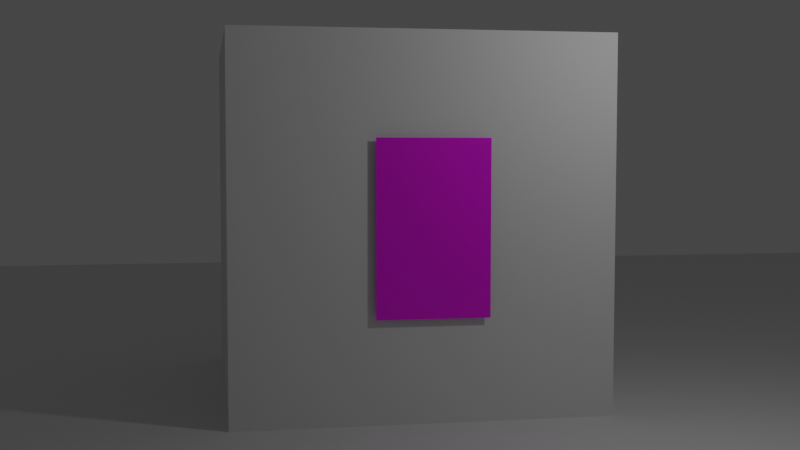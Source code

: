 # Source: fakeIntUVmethod.blend  (saved by Blender 2.80.74; exported with 4.5.12 LTS)
import bpy
from mathutils import Matrix  # noqa: F401  (used for matrix-valued properties, if any)

bpy.ops.wm.read_factory_settings(use_empty=True)
scene = bpy.context.scene
scene.name = 'Scene'

# ---- collections
col_collection = bpy.data.collections.new('Collection'); scene.collection.children.link(col_collection)

# ---- images (referenced by path relative to the original .blend; pixels are not part of the script)
import os
ASSET_DIR = os.environ.get("B2B_ASSET_DIR", "")  # directory of the original .blend (textures are referenced by path, not embedded)
HERE = os.path.dirname(os.path.abspath(__file__))  # packed textures are extracted next to this script under _unpacked/

def load_image(name, relpath, width, height, colorspace="sRGB"):
    """Load a texture the original file referenced (path relative to the .blend, or extracted next to this script)."""
    p = next((c for c in (os.path.join(HERE, relpath), os.path.join(ASSET_DIR, relpath)) if relpath and os.path.exists(c)), "")
    if p:
        img = bpy.data.images.load(p, check_existing=True)
        img.name = name
    else:  # same state as the original file: an image datablock whose file is absent (Cycles renders it pink)
        img = bpy.data.images.new(name, width, height)
        img.source = "FILE"
        img.filepath = "//" + (relpath or name)
    img.colorspace_settings.name = colorspace
    return img
img_one_room_apartment_jpg = load_image('one-room-apartment.jpg', 'one-room-apartment.jpg', 1024, 1024, 'sRGB')

# ---- materials (node trees are filled in below, after node groups)
mat_window = bpy.data.materials.new('Window')
mat_window.use_transparent_shadow = False

# ---- material node trees
mat_window.use_nodes = True; mat_window.node_tree.nodes.clear()
_N = mat_window.node_tree.nodes; _L = mat_window.node_tree.links
n0 = _N.new('ShaderNodeOutputMaterial'); n0.name = 'Material Output'; n0.location = (300, 300)
n1 = _N.new('ShaderNodeBsdfPrincipled'); n1.name = 'Principled BSDF'; n1.location = (10, 300)
n1.distribution = 'GGX'
n1.subsurface_method = 'BURLEY'
n1.inputs[2].default_value = 0.3
n1.inputs[3].default_value = 1.45
n1.inputs[27].default_value = (0.0, 0.0, 0.0, 1.0)
n1.inputs[28].default_value = 1.0
n2 = _N.new('ShaderNodeMapping'); n2.name = 'Mapping'; n2.location = (-643, 258)
n3 = _N.new('ShaderNodeTexCoord'); n3.name = 'Texture Coordinate'; n3.location = (-843, 241)
n4 = _N.new('ShaderNodeTexImage'); n4.name = 'Image Texture'; n4.location = (-343, 229)
n4.image = img_one_room_apartment_jpg
_L.new(n1.outputs[0], n0.inputs[0])
_L.new(n4.outputs[0], n1.inputs[0])
_L.new(n2.outputs[0], n4.inputs[0])
_L.new(n3.outputs[2], n2.inputs[0])
n0.is_active_output = True

# ---- world
world_world = bpy.data.worlds.new('World'); scene.world = world_world
world_world.use_nodes = True; world_world.node_tree.nodes.clear()
_N = world_world.node_tree.nodes; _L = world_world.node_tree.links
n0 = _N.new('ShaderNodeOutputWorld'); n0.name = 'World Output'; n0.location = (300, 300)
n1 = _N.new('ShaderNodeBackground'); n1.name = 'Background'; n1.location = (10, 300)
n1.inputs[0].default_value = (0.05088, 0.05088, 0.05088, 1.0)
_L.new(n1.outputs[0], n0.inputs[0])
n0.is_active_output = True
world_world.color = (0.05088, 0.05088, 0.05088)
world_world.use_sun_shadow = False
world_world.sun_shadow_jitter_overblur = 0.0

# ---- cameras
cam_camera = bpy.data.cameras.new('Camera')
cam_camera.passepartout_alpha = 1.0

# ---- lights
light_point = bpy.data.lights.new('Point', 'POINT')
light_point.transmission_factor = 0.0
light_point.energy = 188.0
light_point.shadow_soft_size = 0.25
light_point.shadow_maximum_resolution = 0.006
light_point.use_absolute_resolution = True

# ---- meshes
me_window = bpy.data.meshes.new('Window')
me_window.from_pydata([(-1.55, -1.0, 0.0), (1.55, -1.0, 0.0), (-1.55, 1.0, 0.0), (1.55, 1.0, 0.0)], [], [(0, 1, 3, 2)])
_uv = me_window.uv_layers.new(name='UVMap')
_uv.uv.foreach_set('vector', [0.3455, 0.7312, 0.3455, 0.2887, 0.5144, 0.2887, 0.5144, 0.7312])
_ca = me_window.color_attributes.new('Col', 'BYTE_COLOR', 'CORNER')
_ca.data.foreach_set('color', [1.0, 1.0, 1.0, 1.0, 1.0, 1.0, 1.0, 1.0, 1.0, 1.0, 1.0, 1.0, 1.0, 1.0, 1.0, 1.0])
me_window.materials.append(mat_window)
me_window.use_remesh_preserve_volume = False
me_window.use_remesh_preserve_attributes = False
me_window.use_mirror_vertex_groups = False
me_window.update()
me_cube_001 = bpy.data.meshes.new('Cube.001')
me_cube_001.from_pydata([(-3.39, -3.39, 0.0), (-3.39, -3.39, 6.779), (-3.39, 3.39, 0.0), (-3.39, 3.39, 6.779), (3.39, -3.39, 0.0), (3.39, -3.39, 6.779), (3.39, 3.39, 0.0), (3.39, 3.39, 6.779)], [], [(0, 1, 3, 2), (2, 3, 7, 6), (6, 7, 5, 4), (4, 5, 1, 0), (2, 6, 4, 0), (7, 3, 1, 5)])
_uv = me_cube_001.uv_layers.new(name='UVMap')
_uv.uv.foreach_set('vector', [0.375, 0.0, 0.625, 0.0, 0.625, 0.25, 0.375, 0.25, 0.375, 0.25, 0.625, 0.25, 0.625, 0.5, 0.375, 0.5, 0.375, 0.5, 0.625, 0.5, 0.625, 0.75, 0.375, 0.75, 0.375, 0.75, 0.625, 0.75, 0.625, 1.0, 0.375, 1.0, 0.125, 0.5, 0.375, 0.5, 0.375, 0.75, 0.125, 0.75, 0.625, 0.5, 0.875, 0.5, 0.875, 0.75, 0.625, 0.75])
me_cube_001.use_remesh_preserve_volume = False
me_cube_001.use_remesh_preserve_attributes = False
me_cube_001.use_mirror_vertex_groups = False
me_cube_001.update()
me_plane = bpy.data.meshes.new('Plane')
me_plane.from_pydata([(-25.13, -25.13, 0.0), (25.13, -25.13, 0.0), (-25.13, 25.13, 0.0), (25.13, 25.13, 0.0)], [], [(0, 1, 3, 2)])
_uv = me_plane.uv_layers.new(name='UVMap')
_uv.uv.foreach_set('vector', [0.0, 0.0, 1.0, 0.0, 1.0, 1.0, 0.0, 1.0])
me_plane.use_remesh_preserve_volume = False
me_plane.use_remesh_preserve_attributes = False
me_plane.use_mirror_vertex_groups = False
me_plane.update()

# ---- objects
ob_window = bpy.data.objects.new('Window', me_window)
ob_camera = bpy.data.objects.new('Camera', cam_camera)
ob_cube = bpy.data.objects.new('Cube', me_cube_001)
ob_plane = bpy.data.objects.new('Plane', me_plane)
ob_point = bpy.data.objects.new('Point', light_point)

# ---- transforms, parenting, visibility, modifiers, constraints
ob_window.location = (4.529, 2.09, 3.392)
ob_window.rotation_euler = (1.571, 1.571, 0.0)
ob_window.lineart.crease_threshold = 0.0
ob_camera.location = (0.6768, -16.41, 4.74)
ob_camera.rotation_euler = (1.503, -0.0005351, -0.1745)
ob_camera.lineart.crease_threshold = 0.0
ob_cube.location = (4.429, 5.591, 2.384e-07)
ob_cube.rotation_euler = (0.0, -0.0, -1.571)
ob_cube.lineart.crease_threshold = 0.0
ob_plane.location = (4.429, 5.591, 2.384e-07)
ob_plane.rotation_euler = (0.0, -0.0, -1.571)
ob_plane.lineart.crease_threshold = 0.0
ob_point.location = (8.329, -2.023, 7.277)
ob_point.rotation_euler = (0.0, -0.0, -1.571)
ob_point.lineart.crease_threshold = 0.0

# ---- collection membership
scene.collection.objects.link(ob_window)
scene.collection.objects.link(ob_camera)
col_collection.objects.link(ob_cube)
col_collection.objects.link(ob_plane)
col_collection.objects.link(ob_point)

# ---- scene / render settings (as saved in the file)
scene.camera = ob_camera
scene.frame_start = 1; scene.frame_end = 250; scene.frame_set(171)
scene.render.engine = 'BLENDER_EEVEE_NEXT'
scene.cycles.use_denoising = False
scene.cycles.samples = 128
scene.cycles.sampling_pattern = 'TABULATED_SOBOL'
scene.cycles.use_adaptive_sampling = False
scene.cycles.use_light_tree = False
scene.view_settings.view_transform = 'Filmic'
bpy.context.view_layer.update()

